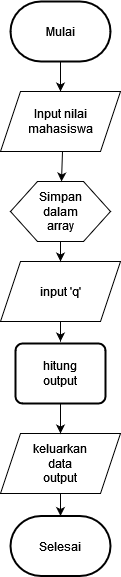

The diagram above was exported from draw.io. Its source (the exported page's mxGraphModel, read from the mxfile embedded in the PNG):
<mxGraphModel dx="794" dy="462" grid="1" gridSize="10" guides="1" tooltips="1" connect="1" arrows="1" fold="1" page="1" pageScale="1" pageWidth="827" pageHeight="1169" background="#ffffff" math="0" shadow="0">
  <root>
    <mxCell id="0" />
    <mxCell id="1" parent="0" />
    <mxCell id="kFtLItRcjCtoOBzStRpe-6" value="" style="strokeWidth=2;html=1;shape=mxgraph.flowchart.terminator;whiteSpace=wrap;" vertex="1" parent="1">
      <mxGeometry x="280" y="10" width="100" height="60" as="geometry" />
    </mxCell>
    <mxCell id="kFtLItRcjCtoOBzStRpe-7" value="Mulai" style="text;html=1;strokeColor=none;fillColor=none;align=center;verticalAlign=middle;whiteSpace=wrap;rounded=0;" vertex="1" parent="1">
      <mxGeometry x="300" y="25" width="60" height="30" as="geometry" />
    </mxCell>
    <mxCell id="kFtLItRcjCtoOBzStRpe-8" value="" style="endArrow=classic;html=1;rounded=0;entryX=0.5;entryY=0;entryDx=0;entryDy=0;" edge="1" parent="1" target="kFtLItRcjCtoOBzStRpe-9">
      <mxGeometry width="50" height="50" relative="1" as="geometry">
        <mxPoint x="330" y="70" as="sourcePoint" />
        <mxPoint x="330" y="120" as="targetPoint" />
      </mxGeometry>
    </mxCell>
    <mxCell id="kFtLItRcjCtoOBzStRpe-9" value="" style="shape=parallelogram;perimeter=parallelogramPerimeter;whiteSpace=wrap;html=1;fixedSize=1;" vertex="1" parent="1">
      <mxGeometry x="270" y="100" width="120" height="60" as="geometry" />
    </mxCell>
    <mxCell id="kFtLItRcjCtoOBzStRpe-10" value="Input nilai mahasiswa" style="text;html=1;strokeColor=none;fillColor=none;align=center;verticalAlign=middle;whiteSpace=wrap;rounded=0;" vertex="1" parent="1">
      <mxGeometry x="300" y="115" width="60" height="30" as="geometry" />
    </mxCell>
    <mxCell id="kFtLItRcjCtoOBzStRpe-32" style="edgeStyle=orthogonalEdgeStyle;rounded=0;orthogonalLoop=1;jettySize=auto;html=1;exitX=0.5;exitY=0;exitDx=0;exitDy=0;entryX=0.5;entryY=0;entryDx=0;entryDy=0;" edge="1" parent="1" source="kFtLItRcjCtoOBzStRpe-11" target="kFtLItRcjCtoOBzStRpe-11">
      <mxGeometry relative="1" as="geometry">
        <mxPoint x="330" y="482" as="targetPoint" />
      </mxGeometry>
    </mxCell>
    <mxCell id="kFtLItRcjCtoOBzStRpe-11" value="" style="shape=parallelogram;perimeter=parallelogramPerimeter;whiteSpace=wrap;html=1;fixedSize=1;" vertex="1" parent="1">
      <mxGeometry x="270" y="442" width="120" height="60" as="geometry" />
    </mxCell>
    <mxCell id="kFtLItRcjCtoOBzStRpe-12" value="keluarkan data output" style="text;html=1;strokeColor=none;fillColor=none;align=center;verticalAlign=middle;whiteSpace=wrap;rounded=0;" vertex="1" parent="1">
      <mxGeometry x="300" y="457" width="60" height="30" as="geometry" />
    </mxCell>
    <mxCell id="kFtLItRcjCtoOBzStRpe-13" value="" style="verticalLabelPosition=bottom;verticalAlign=top;html=1;shape=hexagon;perimeter=hexagonPerimeter2;arcSize=6;size=0.27;" vertex="1" parent="1">
      <mxGeometry x="280" y="190" width="100" height="60" as="geometry" />
    </mxCell>
    <mxCell id="kFtLItRcjCtoOBzStRpe-14" value="Simpan dalam array" style="text;html=1;strokeColor=none;fillColor=none;align=center;verticalAlign=middle;whiteSpace=wrap;rounded=0;" vertex="1" parent="1">
      <mxGeometry x="300" y="205" width="60" height="30" as="geometry" />
    </mxCell>
    <mxCell id="kFtLItRcjCtoOBzStRpe-15" value="" style="endArrow=classic;html=1;rounded=0;" edge="1" parent="1" target="kFtLItRcjCtoOBzStRpe-13">
      <mxGeometry width="50" height="50" relative="1" as="geometry">
        <mxPoint x="332" y="160" as="sourcePoint" />
        <mxPoint x="440" y="190" as="targetPoint" />
      </mxGeometry>
    </mxCell>
    <mxCell id="kFtLItRcjCtoOBzStRpe-17" value="" style="rounded=1;whiteSpace=wrap;html=1;absoluteArcSize=1;arcSize=14;strokeWidth=2;" vertex="1" parent="1">
      <mxGeometry x="285" y="352" width="90" height="60" as="geometry" />
    </mxCell>
    <mxCell id="kFtLItRcjCtoOBzStRpe-18" value="hitung output" style="text;html=1;strokeColor=none;fillColor=none;align=center;verticalAlign=middle;whiteSpace=wrap;rounded=0;" vertex="1" parent="1">
      <mxGeometry x="300" y="367" width="60" height="30" as="geometry" />
    </mxCell>
    <mxCell id="kFtLItRcjCtoOBzStRpe-25" value="" style="endArrow=classic;html=1;rounded=0;exitX=0.5;exitY=1;exitDx=0;exitDy=0;" edge="1" parent="1" source="kFtLItRcjCtoOBzStRpe-17" target="kFtLItRcjCtoOBzStRpe-11">
      <mxGeometry width="50" height="50" relative="1" as="geometry">
        <mxPoint x="340" y="322" as="sourcePoint" />
        <mxPoint x="330" y="482" as="targetPoint" />
      </mxGeometry>
    </mxCell>
    <mxCell id="kFtLItRcjCtoOBzStRpe-26" value="" style="strokeWidth=2;html=1;shape=mxgraph.flowchart.terminator;whiteSpace=wrap;" vertex="1" parent="1">
      <mxGeometry x="280" y="524.5" width="100" height="60" as="geometry" />
    </mxCell>
    <mxCell id="kFtLItRcjCtoOBzStRpe-27" value="" style="endArrow=classic;html=1;rounded=0;exitX=0.5;exitY=1;exitDx=0;exitDy=0;" edge="1" parent="1" source="kFtLItRcjCtoOBzStRpe-11" target="kFtLItRcjCtoOBzStRpe-26">
      <mxGeometry width="50" height="50" relative="1" as="geometry">
        <mxPoint x="340" y="462" as="sourcePoint" />
        <mxPoint x="470" y="512" as="targetPoint" />
      </mxGeometry>
    </mxCell>
    <mxCell id="kFtLItRcjCtoOBzStRpe-37" value="Selesai" style="text;html=1;strokeColor=none;fillColor=none;align=center;verticalAlign=middle;whiteSpace=wrap;rounded=0;" vertex="1" parent="1">
      <mxGeometry x="300" y="539.5" width="60" height="30" as="geometry" />
    </mxCell>
    <mxCell id="kFtLItRcjCtoOBzStRpe-38" value="" style="shape=parallelogram;perimeter=parallelogramPerimeter;whiteSpace=wrap;html=1;fixedSize=1;" vertex="1" parent="1">
      <mxGeometry x="270" y="270" width="120" height="60" as="geometry" />
    </mxCell>
    <mxCell id="kFtLItRcjCtoOBzStRpe-56" value="input 'q'" style="text;html=1;strokeColor=none;fillColor=none;align=center;verticalAlign=middle;whiteSpace=wrap;rounded=0;" vertex="1" parent="1">
      <mxGeometry x="300" y="285" width="60" height="30" as="geometry" />
    </mxCell>
    <mxCell id="kFtLItRcjCtoOBzStRpe-58" value="" style="endArrow=classic;html=1;rounded=0;exitX=0.5;exitY=1;exitDx=0;exitDy=0;entryX=0.5;entryY=0;entryDx=0;entryDy=0;" edge="1" parent="1" source="kFtLItRcjCtoOBzStRpe-13" target="kFtLItRcjCtoOBzStRpe-38">
      <mxGeometry width="50" height="50" relative="1" as="geometry">
        <mxPoint x="342" y="170" as="sourcePoint" />
        <mxPoint x="341" y="200" as="targetPoint" />
      </mxGeometry>
    </mxCell>
    <mxCell id="kFtLItRcjCtoOBzStRpe-59" value="" style="endArrow=classic;html=1;rounded=0;exitX=0.5;exitY=1;exitDx=0;exitDy=0;" edge="1" parent="1" source="kFtLItRcjCtoOBzStRpe-38">
      <mxGeometry width="50" height="50" relative="1" as="geometry">
        <mxPoint x="340" y="260" as="sourcePoint" />
        <mxPoint x="330" y="350" as="targetPoint" />
      </mxGeometry>
    </mxCell>
  </root>
</mxGraphModel>